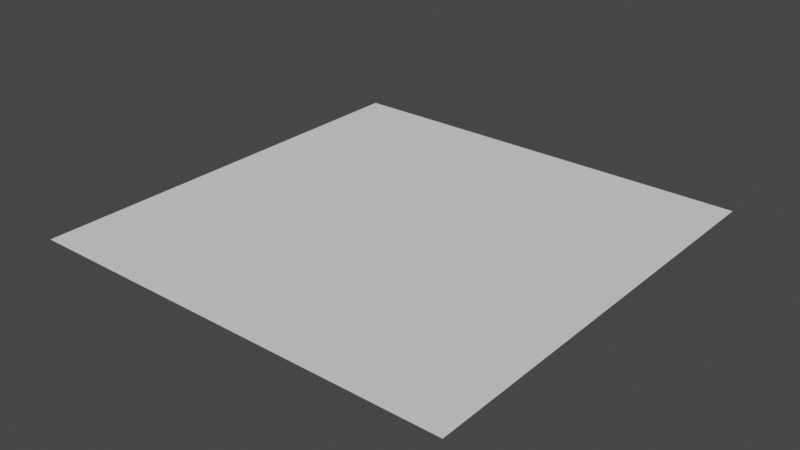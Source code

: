 # Source: Wraper_00.blend  (saved by Blender 2.90.8; exported with 4.5.12 LTS)
import bpy
from mathutils import Matrix  # noqa: F401  (used for matrix-valued properties, if any)

bpy.ops.wm.read_factory_settings(use_empty=True)
scene = bpy.context.scene
scene.name = 'Scene'

# ---- collections
col_collection = bpy.data.collections.new('Collection'); scene.collection.children.link(col_collection)

# ---- world
world_world = bpy.data.worlds.new('World'); scene.world = world_world
world_world.use_nodes = True; world_world.node_tree.nodes.clear()
_N = world_world.node_tree.nodes; _L = world_world.node_tree.links
n0 = _N.new('ShaderNodeOutputWorld'); n0.name = 'World Output'; n0.location = (300, 300)
n1 = _N.new('ShaderNodeBackground'); n1.name = 'Background'; n1.location = (10, 300)
n1.inputs[0].default_value = (0.05088, 0.05088, 0.05088, 1.0)
_L.new(n1.outputs[0], n0.inputs[0])
n0.is_active_output = True
world_world.color = (0.05088, 0.05088, 0.05088)
world_world.use_sun_shadow = False
world_world.sun_shadow_jitter_overblur = 0.0

# ---- meshes
me_plane = bpy.data.meshes.new('Plane')
me_plane.from_pydata([(2.839, -0.839, 0.0), (2.839, 4.839, 0.0), (-1.419, 4.839, 0.0), (-1.419, -0.839, 0.0), (-2.839, 4.129, 0.0), (-1.419, -0.1292, 0.0), (-2.839, -0.839, 0.0), (-2.839, 4.839, 0.0), (-2.839, 2.0, 0.0), (-2.839, 0.5805, 0.0), (-1.419, 4.839, 0.0), (-2.839, 3.419, 0.0), (-1.419, -0.839, 0.0), (-1.419, 2.0, 0.0), (-1.419, 0.5805, 0.0), (-1.419, 3.419, 0.0), (-2.839, -0.1292, 0.0), (-2.839, 2.71, 0.0), (-2.839, 1.29, 0.0), (-1.419, 4.129, 0.0), (-1.419, 1.29, 0.0), (-1.419, 2.71, 0.0)], [], [(10, 7, 4), (3, 0, 1, 2), (12, 5, 6), (6, 5, 16), (14, 20, 9), (14, 9, 16), (5, 14, 16), (20, 13, 18), (18, 13, 8), (13, 21, 8), (8, 21, 17), (21, 15, 17), (17, 15, 11), (15, 19, 11), (11, 19, 4), (19, 10, 4), (9, 20, 18)])
_uv = me_plane.uv_layers.new(name='UVMap')
_uv.uv.foreach_set('vector', [0.25, 1.0, 0.0, 1.0, 0.0, 0.875, 0.25, 0.0, 1.0, 0.0, 1.0, 1.0, 0.25, 1.0, 0.25, 0.0, 0.25, 0.125, 0.0, 0.0, 0.0, 0.0, 0.25, 0.125, 0.0, 0.125, 0.25, 0.25, 0.25, 0.375, 0.0, 0.25, 0.25, 0.25, 0.0, 0.25, 0.0, 0.125, 0.25, 0.125, 0.25, 0.25, 0.0, 0.125, 0.25, 0.375, 0.25, 0.5, 0.0, 0.375, 0.0, 0.375, 0.25, 0.5, 0.0, 0.5, 0.25, 0.5, 0.25, 0.625, 0.0, 0.5, 0.0, 0.5, 0.25, 0.625, 0.0, 0.625, 0.25, 0.625, 0.25, 0.75, 0.0, 0.625, 0.0, 0.625, 0.25, 0.75, 0.0, 0.75, 0.25, 0.75, 0.25, 0.875, 0.0, 0.75, 0.0, 0.75, 0.25, 0.875, 0.0, 0.875, 0.25, 0.875, 0.25, 1.0, 0.0, 0.875, 0.0, 0.25, 0.25, 0.375, 0.0, 0.375])
me_plane.use_remesh_fix_poles = True
me_plane.use_remesh_preserve_attributes = False
me_plane.use_mirror_vertex_groups = False
me_plane.update()

# ---- objects
ob_plane = bpy.data.objects.new('Plane', me_plane)

# ---- transforms, parenting, visibility, modifiers, constraints
ob_plane.location = (0.0, 0.0, 0.0)
ob_plane.lineart.crease_threshold = 0.0

# ---- collection membership
col_collection.objects.link(ob_plane)

# ---- scene / render settings (as saved in the file)
scene.frame_start = 1; scene.frame_end = 250; scene.frame_set(1)
scene.render.engine = 'BLENDER_EEVEE_NEXT'
scene.cycles.use_denoising = False
scene.cycles.samples = 128
scene.cycles.sampling_pattern = 'TABULATED_SOBOL'
scene.cycles.use_adaptive_sampling = False
scene.cycles.use_light_tree = False
scene.view_settings.view_transform = 'Filmic'
bpy.context.view_layer.update()

# ---- added for rendering (the .blend has no active camera and no usable light): camera, sun
cam_auto = bpy.data.cameras.new('AutoCamera')
cam_auto.lens = 50.0
cam_auto.sensor_width = 36.0
cam_auto.clip_end = 1000.0
ob_auto_camera = bpy.data.objects.new('AutoCamera', cam_auto)
scene.collection.objects.link(ob_auto_camera)
ob_auto_camera.location = (7.42934, -6.9152, 5.94347)
ob_auto_camera.rotation_euler = (1.09748, -7.21219e-08, 0.694738)
scene.camera = ob_auto_camera
light_auto_sun = bpy.data.lights.new('AutoSun', 'SUN')
light_auto_sun.energy = 3.0
light_auto_sun.angle = 0.0523599
ob_auto_sun = bpy.data.objects.new('AutoSun', light_auto_sun)
scene.collection.objects.link(ob_auto_sun)
ob_auto_sun.rotation_euler = (0.872665, 0.174533, 0.523599)
bpy.context.view_layer.update()
